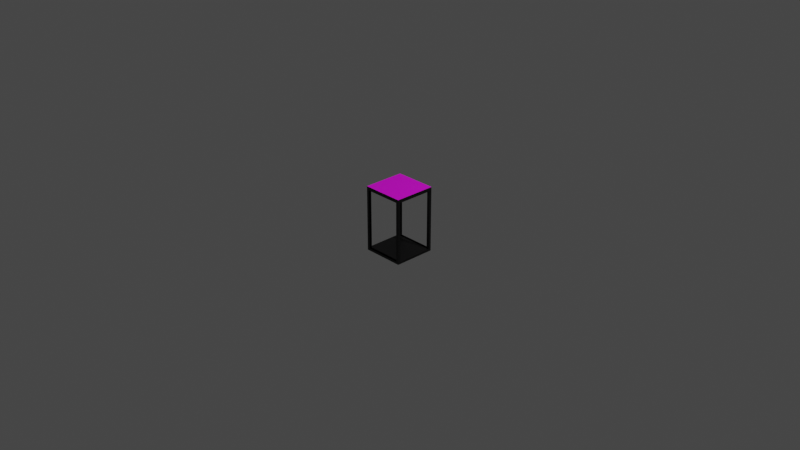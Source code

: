 # Source: aperitif-table.blend  (saved by Blender 2.80.75; exported with 4.5.12 LTS)
import bpy
from mathutils import Matrix  # noqa: F401  (used for matrix-valued properties, if any)

bpy.ops.wm.read_factory_settings(use_empty=True)
scene = bpy.context.scene
scene.name = 'Scene'

# ---- collections
col_collection = bpy.data.collections.new('Collection'); scene.collection.children.link(col_collection)

# ---- images (referenced by path relative to the original .blend; pixels are not part of the script)
import os
ASSET_DIR = os.environ.get("B2B_ASSET_DIR", "")  # directory of the original .blend (textures are referenced by path, not embedded)
HERE = os.path.dirname(os.path.abspath(__file__))  # packed textures are extracted next to this script under _unpacked/

def load_image(name, relpath, width, height, colorspace="sRGB"):
    """Load a texture the original file referenced (path relative to the .blend, or extracted next to this script)."""
    p = next((c for c in (os.path.join(HERE, relpath), os.path.join(ASSET_DIR, relpath)) if relpath and os.path.exists(c)), "")
    if p:
        img = bpy.data.images.load(p, check_existing=True)
        img.name = name
    else:  # same state as the original file: an image datablock whose file is absent (Cycles renders it pink)
        img = bpy.data.images.new(name, width, height)
        img.source = "FILE"
        img.filepath = "//" + (relpath or name)
    img.colorspace_settings.name = colorspace
    return img
img_la_downtown_afternoon_fishing_b_8k_jpg = load_image('LA_Downtown_Afternoon_Fishing_B_8k.jpg', 'LA_Downtown_Afternoon_Fishing_B_8k.jpg', 1024, 1024, 'sRGB')

# ---- materials (node trees are filled in below, after node groups)
mat_material = bpy.data.materials.new('Material')
mat_material.alpha_threshold = 0.0
mat_material.use_transparent_shadow = False
mat_material.line_color = (0.0, 0.0, 0.0, 1.0)
mat_black = bpy.data.materials.new('black')
mat_black.use_transparent_shadow = False

# ---- material node trees
mat_material.use_nodes = True; mat_material.node_tree.nodes.clear()
_N = mat_material.node_tree.nodes; _L = mat_material.node_tree.links
n0 = _N.new('ShaderNodeOutputMaterial'); n0.name = 'Material Output'; n0.location = (300, 300)
n1 = _N.new('ShaderNodeBsdfPrincipled'); n1.name = 'Principled BSDF'; n1.location = (10, 300)
n1.distribution = 'GGX'
n1.subsurface_method = 'BURLEY'
n1.inputs[2].default_value = 0.4
n1.inputs[3].default_value = 1.45
n1.inputs[27].default_value = (0.0, 0.0, 0.0, 1.0)
n1.inputs[28].default_value = 1.0
n2 = _N.new('ShaderNodeTexImage'); n2.name = 'Image Texture'; n2.location = (-280, 275)
n2.image = img_la_downtown_afternoon_fishing_b_8k_jpg
_L.new(n1.outputs[0], n0.inputs[0])
_L.new(n2.outputs[0], n1.inputs[0])
n0.is_active_output = True
mat_black.use_nodes = True; mat_black.node_tree.nodes.clear()
_N = mat_black.node_tree.nodes; _L = mat_black.node_tree.links
n0 = _N.new('ShaderNodeOutputMaterial'); n0.name = 'Material Output'; n0.location = (300, 300)
n1 = _N.new('ShaderNodeBsdfPrincipled'); n1.name = 'Principled BSDF'; n1.location = (10, 300)
n1.distribution = 'GGX'
n1.subsurface_method = 'BURLEY'
n1.inputs[0].default_value = (0.0, 0.0, 0.0, 1.0)
n1.inputs[3].default_value = 1.45
n1.inputs[27].default_value = (0.0, 0.0, 0.0, 1.0)
n1.inputs[28].default_value = 1.0
_L.new(n1.outputs[0], n0.inputs[0])
n0.is_active_output = True

# ---- world
world_world = bpy.data.worlds.new('World'); scene.world = world_world
world_world.use_nodes = True; world_world.node_tree.nodes.clear()
_N = world_world.node_tree.nodes; _L = world_world.node_tree.links
n0 = _N.new('ShaderNodeOutputWorld'); n0.name = 'World Output'; n0.location = (300, 300)
n1 = _N.new('ShaderNodeBackground'); n1.name = 'Background'; n1.location = (10, 300)
n1.inputs[0].default_value = (0.05088, 0.05088, 0.05088, 1.0)
_L.new(n1.outputs[0], n0.inputs[0])
n0.is_active_output = True
world_world.color = (0.05088, 0.05088, 0.05088)
world_world.use_sun_shadow = False
world_world.sun_shadow_jitter_overblur = 0.0

# ---- cameras
cam_camera = bpy.data.cameras.new('Camera')
cam_camera.clip_end = 100.0
cam_camera.ortho_scale = 7.314

# ---- lights
light_light = bpy.data.lights.new('Light', 'POINT')
light_light.transmission_factor = 0.0
light_light.energy = 1000.0
light_light.shadow_soft_size = 0.1
light_light.shadow_maximum_resolution = 0.006
light_light.use_absolute_resolution = True

# ---- meshes
me_cube = bpy.data.meshes.new('Cube')
me_cube.from_pydata([(1.0, 1.0, 1.0), (1.0, 1.0, -1.0), (1.0, -1.0, 1.0), (1.0, -1.0, -1.0), (-1.0, 1.0, 1.0), (-1.0, 1.0, -1.0), (-1.0, -1.0, 1.0), (-1.0, -1.0, -1.0), (-1.0, 0.8719, -0.8915), (1.0, 0.8719, -0.8915), (-1.0, 0.8719, 0.9318), (1.0, 0.8719, 0.9318), (-1.0, -0.8719, -0.8915), (1.0, -0.8719, -0.8915), (-1.0, -0.8719, 0.9318), (1.0, -0.8719, 0.9318), (0.8719, -1.0, 0.9318), (0.8719, 1.0, 0.9318), (0.8719, -0.8719, 0.9318), (0.8719, 0.8719, 0.9318), (0.8719, -1.0, -0.8915), (0.8719, 1.0, -0.8915), (0.8719, 0.8719, -0.8915), (0.8719, -0.8719, -0.8915), (-0.8719, -1.0, 0.9318), (-0.8719, 1.0, 0.9318), (-0.8719, -0.8719, 0.9318), (-0.8719, 0.8719, 0.9318), (-0.8719, -1.0, -0.8915), (-0.8719, 1.0, -0.8915), (-0.8719, 0.8719, -0.8915), (-0.8719, -0.8719, -0.8915), (-1.192e-07, 1.192e-07, -0.8915), (-0.3769, -0.8719, -0.8915), (0.3769, 0.8719, -0.8915), (-0.3769, 0.8719, 0.9318), (0.3769, -0.8719, 0.9318)], [], [(0, 4, 6, 2), (3, 2, 16, 20, 28, 7), (7, 6, 14, 12, 8, 5), (5, 1, 3, 7), (1, 0, 11, 9, 13, 3), (5, 4, 25, 29, 21, 1), (13, 33, 31, 23, 18, 15), (15, 18, 36, 14, 10, 27, 35, 11), (5, 8, 10, 14, 6, 4), (3, 13, 15, 11, 0, 2), (12, 31, 33, 13, 9, 22, 34, 8), (8, 34, 22, 30, 27, 10), (26, 31, 12, 14, 36, 18), (7, 28, 24, 16, 2, 6), (19, 22, 9, 11, 35, 27), (1, 21, 17, 25, 4, 0)])
me_cube.polygons.foreach_set('material_index', [1, 1, 1, 0, 1, 1, 1, 1, 1, 1, 0, 1, 1, 1, 1, 1])
_uv = me_cube.uv_layers.new(name='UVMap')
_uv.uv.foreach_set('vector', [0.375, 0.0, 0.625, 0.0, 0.625, 0.25, 0.375, 0.25, 0.375, 0.25, 0.625, 0.25, 0.6165, 0.266, 0.3886, 0.266, 0.3886, 0.484, 0.375, 0.5, 0.375, 0.5, 0.625, 0.5, 0.6165, 0.516, 0.3886, 0.516, 0.3886, 0.734, 0.375, 0.75, 0.375, 0.75, 0.625, 0.75, 0.625, 1.0, 0.375, 1.0, 0.125, 0.5, 0.375, 0.5, 0.3665, 0.516, 0.1386, 0.516, 0.1386, 0.734, 0.125, 0.75, 0.625, 0.5, 0.875, 0.5, 0.8665, 0.516, 0.6386, 0.516, 0.6386, 0.734, 0.625, 0.75, 0.375, 0.3357, 0.375, 0.3898, 0.375, 0.4092, 0.375, 0.3408, 0.625, 0.3408, 0.625, 0.3357, 0.4607, 0.25, 0.4658, 0.25, 0.4852, 0.25, 0.5393, 0.25, 0.5393, 0.0, 0.5342, 0.0, 0.5148, 0.0, 0.4607, 0.0, 0.375, 0.75, 0.3886, 0.734, 0.6165, 0.734, 0.6165, 0.516, 0.625, 0.5, 0.625, 0.75, 0.125, 0.75, 0.1386, 0.734, 0.3665, 0.734, 0.3665, 0.516, 0.375, 0.5, 0.375, 0.75, 0.4607, 1.0, 0.4658, 1.0, 0.4852, 1.0, 0.5393, 1.0, 0.5393, 0.75, 0.5342, 0.75, 0.5148, 0.75, 0.4607, 0.75, 0.625, 0.5857, 0.625, 0.6398, 0.625, 0.6592, 0.625, 0.5908, 0.875, 0.5908, 0.875, 0.5857, 0.625, 0.4092, 0.375, 0.4092, 0.375, 0.4143, 0.625, 0.4143, 0.625, 0.3602, 0.625, 0.3408, 0.375, 0.5, 0.3886, 0.484, 0.6165, 0.484, 0.6165, 0.266, 0.625, 0.25, 0.625, 0.5, 0.875, 0.6592, 0.625, 0.6592, 0.625, 0.6643, 0.875, 0.6643, 0.875, 0.6102, 0.875, 0.5908, 0.625, 0.75, 0.6386, 0.734, 0.8665, 0.734, 0.8665, 0.516, 0.875, 0.5, 0.875, 0.75])
me_cube.materials.append(mat_material)
me_cube.materials.append(mat_black)
me_cube.use_remesh_preserve_volume = False
me_cube.use_remesh_preserve_attributes = False
me_cube.use_mirror_vertex_groups = False
me_cube.update()

# ---- objects
ob_cube = bpy.data.objects.new('Cube', me_cube)
ob_light = bpy.data.objects.new('Light', light_light)
ob_camera = bpy.data.objects.new('Camera', cam_camera)

# ---- transforms, parenting, visibility, modifiers, constraints
ob_cube.location = (0.0, 0.0, 0.0)
ob_cube.scale = (-0.2277, -0.2277, -0.3578)
ob_cube.lock_rotations_4d = False
ob_cube.empty_display_type = 'ARROWS'
ob_cube.lineart.crease_threshold = 0.0
ob_light.location = (4.076, 1.005, 5.904)
ob_light.rotation_euler = (0.6503, 0.05522, 1.866)
ob_light.lock_rotations_4d = False
ob_light.empty_display_type = 'ARROWS'
ob_light.color = (0.0, 0.0, 0.0, 0.0)
ob_light.lineart.crease_threshold = 0.0
ob_camera.location = (7.359, -6.926, 4.958)
ob_camera.rotation_euler = (1.109, 0.0, 0.8149)
ob_camera.lock_rotations_4d = False
ob_camera.empty_display_type = 'ARROWS'
ob_camera.color = (0.0, 0.0, 0.0, 0.0)
ob_camera.display_type = 'WIRE'
ob_camera.lineart.crease_threshold = 0.0

# ---- collection membership
col_collection.objects.link(ob_cube)
col_collection.objects.link(ob_light)
col_collection.objects.link(ob_camera)

# ---- scene / render settings (as saved in the file)
scene.camera = ob_camera
scene.frame_start = 1; scene.frame_end = 250; scene.frame_set(1)
scene.render.engine = 'BLENDER_EEVEE_NEXT'
scene.cycles.use_denoising = False
scene.cycles.samples = 128
scene.cycles.sampling_pattern = 'TABULATED_SOBOL'
scene.cycles.use_adaptive_sampling = False
scene.cycles.use_light_tree = False
scene.view_settings.view_transform = 'Filmic'
bpy.context.view_layer.update()
